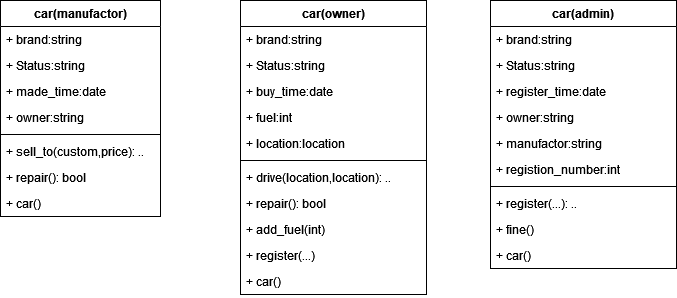

The diagram above was exported from draw.io. Its source (the exported page's mxGraphModel, read from the mxfile embedded in the PNG):
<mxGraphModel dx="776" dy="863" grid="1" gridSize="10" guides="1" tooltips="1" connect="1" arrows="1" fold="1" page="1" pageScale="1" pageWidth="827" pageHeight="1169" math="0" shadow="0">
  <root>
    <mxCell id="0" />
    <mxCell id="1" parent="0" />
    <mxCell id="IM7Q46hDvG9g3v9JOqc8-1" value="car(manufactor)" style="swimlane;fontStyle=1;align=center;verticalAlign=top;childLayout=stackLayout;horizontal=1;startSize=26;horizontalStack=0;resizeParent=1;resizeParentMax=0;resizeLast=0;collapsible=1;marginBottom=0;whiteSpace=wrap;html=1;" vertex="1" parent="1">
      <mxGeometry x="90" y="330" width="160" height="216" as="geometry" />
    </mxCell>
    <mxCell id="IM7Q46hDvG9g3v9JOqc8-2" value="+ brand:string" style="text;strokeColor=none;fillColor=none;align=left;verticalAlign=top;spacingLeft=4;spacingRight=4;overflow=hidden;rotatable=0;points=[[0,0.5],[1,0.5]];portConstraint=eastwest;whiteSpace=wrap;html=1;" vertex="1" parent="IM7Q46hDvG9g3v9JOqc8-1">
      <mxGeometry y="26" width="160" height="26" as="geometry" />
    </mxCell>
    <mxCell id="IM7Q46hDvG9g3v9JOqc8-5" value="&lt;div&gt;+ Status:string&lt;/div&gt;&lt;div&gt;&lt;br&gt;&lt;/div&gt;" style="text;strokeColor=none;fillColor=none;align=left;verticalAlign=top;spacingLeft=4;spacingRight=4;overflow=hidden;rotatable=0;points=[[0,0.5],[1,0.5]];portConstraint=eastwest;whiteSpace=wrap;html=1;" vertex="1" parent="IM7Q46hDvG9g3v9JOqc8-1">
      <mxGeometry y="52" width="160" height="26" as="geometry" />
    </mxCell>
    <mxCell id="IM7Q46hDvG9g3v9JOqc8-6" value="&lt;div&gt;+ made_time:date&lt;br&gt;&lt;/div&gt;&lt;div&gt;&lt;br&gt;&lt;/div&gt;" style="text;strokeColor=none;fillColor=none;align=left;verticalAlign=top;spacingLeft=4;spacingRight=4;overflow=hidden;rotatable=0;points=[[0,0.5],[1,0.5]];portConstraint=eastwest;whiteSpace=wrap;html=1;" vertex="1" parent="IM7Q46hDvG9g3v9JOqc8-1">
      <mxGeometry y="78" width="160" height="26" as="geometry" />
    </mxCell>
    <mxCell id="IM7Q46hDvG9g3v9JOqc8-7" value="&lt;div&gt;+ owner:string&lt;br&gt;&lt;/div&gt;&lt;div&gt;&lt;br&gt;&lt;/div&gt;" style="text;strokeColor=none;fillColor=none;align=left;verticalAlign=top;spacingLeft=4;spacingRight=4;overflow=hidden;rotatable=0;points=[[0,0.5],[1,0.5]];portConstraint=eastwest;whiteSpace=wrap;html=1;" vertex="1" parent="IM7Q46hDvG9g3v9JOqc8-1">
      <mxGeometry y="104" width="160" height="26" as="geometry" />
    </mxCell>
    <mxCell id="IM7Q46hDvG9g3v9JOqc8-3" value="" style="line;strokeWidth=1;fillColor=none;align=left;verticalAlign=middle;spacingTop=-1;spacingLeft=3;spacingRight=3;rotatable=0;labelPosition=right;points=[];portConstraint=eastwest;strokeColor=inherit;" vertex="1" parent="IM7Q46hDvG9g3v9JOqc8-1">
      <mxGeometry y="130" width="160" height="8" as="geometry" />
    </mxCell>
    <mxCell id="IM7Q46hDvG9g3v9JOqc8-4" value="+ sell_to(custom,price): .." style="text;strokeColor=none;fillColor=none;align=left;verticalAlign=top;spacingLeft=4;spacingRight=4;overflow=hidden;rotatable=0;points=[[0,0.5],[1,0.5]];portConstraint=eastwest;whiteSpace=wrap;html=1;" vertex="1" parent="IM7Q46hDvG9g3v9JOqc8-1">
      <mxGeometry y="138" width="160" height="26" as="geometry" />
    </mxCell>
    <mxCell id="IM7Q46hDvG9g3v9JOqc8-8" value="+ repair(): bool" style="text;strokeColor=none;fillColor=none;align=left;verticalAlign=top;spacingLeft=4;spacingRight=4;overflow=hidden;rotatable=0;points=[[0,0.5],[1,0.5]];portConstraint=eastwest;whiteSpace=wrap;html=1;" vertex="1" parent="IM7Q46hDvG9g3v9JOqc8-1">
      <mxGeometry y="164" width="160" height="26" as="geometry" />
    </mxCell>
    <mxCell id="IM7Q46hDvG9g3v9JOqc8-9" value="+ car()" style="text;strokeColor=none;fillColor=none;align=left;verticalAlign=top;spacingLeft=4;spacingRight=4;overflow=hidden;rotatable=0;points=[[0,0.5],[1,0.5]];portConstraint=eastwest;whiteSpace=wrap;html=1;" vertex="1" parent="IM7Q46hDvG9g3v9JOqc8-1">
      <mxGeometry y="190" width="160" height="26" as="geometry" />
    </mxCell>
    <mxCell id="IM7Q46hDvG9g3v9JOqc8-19" value="car(owner)" style="swimlane;fontStyle=1;align=center;verticalAlign=top;childLayout=stackLayout;horizontal=1;startSize=26;horizontalStack=0;resizeParent=1;resizeParentMax=0;resizeLast=0;collapsible=1;marginBottom=0;whiteSpace=wrap;html=1;" vertex="1" parent="1">
      <mxGeometry x="330" y="330" width="186" height="294" as="geometry" />
    </mxCell>
    <mxCell id="IM7Q46hDvG9g3v9JOqc8-20" value="+ brand:string" style="text;strokeColor=none;fillColor=none;align=left;verticalAlign=top;spacingLeft=4;spacingRight=4;overflow=hidden;rotatable=0;points=[[0,0.5],[1,0.5]];portConstraint=eastwest;whiteSpace=wrap;html=1;" vertex="1" parent="IM7Q46hDvG9g3v9JOqc8-19">
      <mxGeometry y="26" width="186" height="26" as="geometry" />
    </mxCell>
    <mxCell id="IM7Q46hDvG9g3v9JOqc8-21" value="&lt;div&gt;+ Status:string&lt;/div&gt;&lt;div&gt;&lt;br&gt;&lt;/div&gt;" style="text;strokeColor=none;fillColor=none;align=left;verticalAlign=top;spacingLeft=4;spacingRight=4;overflow=hidden;rotatable=0;points=[[0,0.5],[1,0.5]];portConstraint=eastwest;whiteSpace=wrap;html=1;" vertex="1" parent="IM7Q46hDvG9g3v9JOqc8-19">
      <mxGeometry y="52" width="186" height="26" as="geometry" />
    </mxCell>
    <mxCell id="IM7Q46hDvG9g3v9JOqc8-22" value="&lt;div&gt;+ buy_time:date&lt;br&gt;&lt;/div&gt;&lt;div&gt;&lt;br&gt;&lt;/div&gt;" style="text;strokeColor=none;fillColor=none;align=left;verticalAlign=top;spacingLeft=4;spacingRight=4;overflow=hidden;rotatable=0;points=[[0,0.5],[1,0.5]];portConstraint=eastwest;whiteSpace=wrap;html=1;" vertex="1" parent="IM7Q46hDvG9g3v9JOqc8-19">
      <mxGeometry y="78" width="186" height="26" as="geometry" />
    </mxCell>
    <mxCell id="IM7Q46hDvG9g3v9JOqc8-23" value="&lt;div&gt;+ fuel:int&lt;br&gt;&lt;/div&gt;&lt;div&gt;&lt;br&gt;&lt;/div&gt;" style="text;strokeColor=none;fillColor=none;align=left;verticalAlign=top;spacingLeft=4;spacingRight=4;overflow=hidden;rotatable=0;points=[[0,0.5],[1,0.5]];portConstraint=eastwest;whiteSpace=wrap;html=1;" vertex="1" parent="IM7Q46hDvG9g3v9JOqc8-19">
      <mxGeometry y="104" width="186" height="26" as="geometry" />
    </mxCell>
    <mxCell id="IM7Q46hDvG9g3v9JOqc8-28" value="&lt;div&gt;+ location:location&lt;br&gt;&lt;/div&gt;&lt;div&gt;&lt;br&gt;&lt;/div&gt;" style="text;strokeColor=none;fillColor=none;align=left;verticalAlign=top;spacingLeft=4;spacingRight=4;overflow=hidden;rotatable=0;points=[[0,0.5],[1,0.5]];portConstraint=eastwest;whiteSpace=wrap;html=1;" vertex="1" parent="IM7Q46hDvG9g3v9JOqc8-19">
      <mxGeometry y="130" width="186" height="26" as="geometry" />
    </mxCell>
    <mxCell id="IM7Q46hDvG9g3v9JOqc8-24" value="" style="line;strokeWidth=1;fillColor=none;align=left;verticalAlign=middle;spacingTop=-1;spacingLeft=3;spacingRight=3;rotatable=0;labelPosition=right;points=[];portConstraint=eastwest;strokeColor=inherit;" vertex="1" parent="IM7Q46hDvG9g3v9JOqc8-19">
      <mxGeometry y="156" width="186" height="8" as="geometry" />
    </mxCell>
    <mxCell id="IM7Q46hDvG9g3v9JOqc8-25" value="+ drive(location,location): .." style="text;strokeColor=none;fillColor=none;align=left;verticalAlign=top;spacingLeft=4;spacingRight=4;overflow=hidden;rotatable=0;points=[[0,0.5],[1,0.5]];portConstraint=eastwest;whiteSpace=wrap;html=1;" vertex="1" parent="IM7Q46hDvG9g3v9JOqc8-19">
      <mxGeometry y="164" width="186" height="26" as="geometry" />
    </mxCell>
    <mxCell id="IM7Q46hDvG9g3v9JOqc8-26" value="+ repair(): bool" style="text;strokeColor=none;fillColor=none;align=left;verticalAlign=top;spacingLeft=4;spacingRight=4;overflow=hidden;rotatable=0;points=[[0,0.5],[1,0.5]];portConstraint=eastwest;whiteSpace=wrap;html=1;" vertex="1" parent="IM7Q46hDvG9g3v9JOqc8-19">
      <mxGeometry y="190" width="186" height="26" as="geometry" />
    </mxCell>
    <mxCell id="IM7Q46hDvG9g3v9JOqc8-27" value="+ add_fuel(int)" style="text;strokeColor=none;fillColor=none;align=left;verticalAlign=top;spacingLeft=4;spacingRight=4;overflow=hidden;rotatable=0;points=[[0,0.5],[1,0.5]];portConstraint=eastwest;whiteSpace=wrap;html=1;" vertex="1" parent="IM7Q46hDvG9g3v9JOqc8-19">
      <mxGeometry y="216" width="186" height="26" as="geometry" />
    </mxCell>
    <mxCell id="IM7Q46hDvG9g3v9JOqc8-29" value="+ register(...)" style="text;strokeColor=none;fillColor=none;align=left;verticalAlign=top;spacingLeft=4;spacingRight=4;overflow=hidden;rotatable=0;points=[[0,0.5],[1,0.5]];portConstraint=eastwest;whiteSpace=wrap;html=1;" vertex="1" parent="IM7Q46hDvG9g3v9JOqc8-19">
      <mxGeometry y="242" width="186" height="26" as="geometry" />
    </mxCell>
    <mxCell id="IM7Q46hDvG9g3v9JOqc8-67" value="+ car()" style="text;strokeColor=none;fillColor=none;align=left;verticalAlign=top;spacingLeft=4;spacingRight=4;overflow=hidden;rotatable=0;points=[[0,0.5],[1,0.5]];portConstraint=eastwest;whiteSpace=wrap;html=1;" vertex="1" parent="IM7Q46hDvG9g3v9JOqc8-19">
      <mxGeometry y="268" width="186" height="26" as="geometry" />
    </mxCell>
    <mxCell id="IM7Q46hDvG9g3v9JOqc8-52" value="car(admin)" style="swimlane;fontStyle=1;align=center;verticalAlign=top;childLayout=stackLayout;horizontal=1;startSize=26;horizontalStack=0;resizeParent=1;resizeParentMax=0;resizeLast=0;collapsible=1;marginBottom=0;whiteSpace=wrap;html=1;" vertex="1" parent="1">
      <mxGeometry x="580" y="330" width="186" height="268" as="geometry" />
    </mxCell>
    <mxCell id="IM7Q46hDvG9g3v9JOqc8-53" value="+ brand:string" style="text;strokeColor=none;fillColor=none;align=left;verticalAlign=top;spacingLeft=4;spacingRight=4;overflow=hidden;rotatable=0;points=[[0,0.5],[1,0.5]];portConstraint=eastwest;whiteSpace=wrap;html=1;" vertex="1" parent="IM7Q46hDvG9g3v9JOqc8-52">
      <mxGeometry y="26" width="186" height="26" as="geometry" />
    </mxCell>
    <mxCell id="IM7Q46hDvG9g3v9JOqc8-54" value="&lt;div&gt;+ Status:string&lt;/div&gt;&lt;div&gt;&lt;br&gt;&lt;/div&gt;" style="text;strokeColor=none;fillColor=none;align=left;verticalAlign=top;spacingLeft=4;spacingRight=4;overflow=hidden;rotatable=0;points=[[0,0.5],[1,0.5]];portConstraint=eastwest;whiteSpace=wrap;html=1;" vertex="1" parent="IM7Q46hDvG9g3v9JOqc8-52">
      <mxGeometry y="52" width="186" height="26" as="geometry" />
    </mxCell>
    <mxCell id="IM7Q46hDvG9g3v9JOqc8-55" value="&lt;div&gt;+ register_time:date&lt;br&gt;&lt;/div&gt;&lt;div&gt;&lt;br&gt;&lt;/div&gt;" style="text;strokeColor=none;fillColor=none;align=left;verticalAlign=top;spacingLeft=4;spacingRight=4;overflow=hidden;rotatable=0;points=[[0,0.5],[1,0.5]];portConstraint=eastwest;whiteSpace=wrap;html=1;" vertex="1" parent="IM7Q46hDvG9g3v9JOqc8-52">
      <mxGeometry y="78" width="186" height="26" as="geometry" />
    </mxCell>
    <mxCell id="IM7Q46hDvG9g3v9JOqc8-56" value="&lt;div&gt;+ owner:string&lt;br&gt;&lt;/div&gt;&lt;div&gt;&lt;br&gt;&lt;/div&gt;" style="text;strokeColor=none;fillColor=none;align=left;verticalAlign=top;spacingLeft=4;spacingRight=4;overflow=hidden;rotatable=0;points=[[0,0.5],[1,0.5]];portConstraint=eastwest;whiteSpace=wrap;html=1;" vertex="1" parent="IM7Q46hDvG9g3v9JOqc8-52">
      <mxGeometry y="104" width="186" height="26" as="geometry" />
    </mxCell>
    <mxCell id="IM7Q46hDvG9g3v9JOqc8-57" value="&lt;div&gt;+ manufactor:string&lt;br&gt;&lt;/div&gt;&lt;div&gt;&lt;br&gt;&lt;/div&gt;" style="text;strokeColor=none;fillColor=none;align=left;verticalAlign=top;spacingLeft=4;spacingRight=4;overflow=hidden;rotatable=0;points=[[0,0.5],[1,0.5]];portConstraint=eastwest;whiteSpace=wrap;html=1;" vertex="1" parent="IM7Q46hDvG9g3v9JOqc8-52">
      <mxGeometry y="130" width="186" height="26" as="geometry" />
    </mxCell>
    <mxCell id="IM7Q46hDvG9g3v9JOqc8-63" value="&lt;div&gt;+ registion_number:int&lt;br&gt;&lt;/div&gt;&lt;div&gt;&lt;br&gt;&lt;/div&gt;" style="text;strokeColor=none;fillColor=none;align=left;verticalAlign=top;spacingLeft=4;spacingRight=4;overflow=hidden;rotatable=0;points=[[0,0.5],[1,0.5]];portConstraint=eastwest;whiteSpace=wrap;html=1;" vertex="1" parent="IM7Q46hDvG9g3v9JOqc8-52">
      <mxGeometry y="156" width="186" height="26" as="geometry" />
    </mxCell>
    <mxCell id="IM7Q46hDvG9g3v9JOqc8-58" value="" style="line;strokeWidth=1;fillColor=none;align=left;verticalAlign=middle;spacingTop=-1;spacingLeft=3;spacingRight=3;rotatable=0;labelPosition=right;points=[];portConstraint=eastwest;strokeColor=inherit;" vertex="1" parent="IM7Q46hDvG9g3v9JOqc8-52">
      <mxGeometry y="182" width="186" height="8" as="geometry" />
    </mxCell>
    <mxCell id="IM7Q46hDvG9g3v9JOqc8-59" value="+ register(...): .." style="text;strokeColor=none;fillColor=none;align=left;verticalAlign=top;spacingLeft=4;spacingRight=4;overflow=hidden;rotatable=0;points=[[0,0.5],[1,0.5]];portConstraint=eastwest;whiteSpace=wrap;html=1;" vertex="1" parent="IM7Q46hDvG9g3v9JOqc8-52">
      <mxGeometry y="190" width="186" height="26" as="geometry" />
    </mxCell>
    <mxCell id="IM7Q46hDvG9g3v9JOqc8-61" value="+ fine()" style="text;strokeColor=none;fillColor=none;align=left;verticalAlign=top;spacingLeft=4;spacingRight=4;overflow=hidden;rotatable=0;points=[[0,0.5],[1,0.5]];portConstraint=eastwest;whiteSpace=wrap;html=1;" vertex="1" parent="IM7Q46hDvG9g3v9JOqc8-52">
      <mxGeometry y="216" width="186" height="26" as="geometry" />
    </mxCell>
    <mxCell id="IM7Q46hDvG9g3v9JOqc8-62" value="+ car()" style="text;strokeColor=none;fillColor=none;align=left;verticalAlign=top;spacingLeft=4;spacingRight=4;overflow=hidden;rotatable=0;points=[[0,0.5],[1,0.5]];portConstraint=eastwest;whiteSpace=wrap;html=1;" vertex="1" parent="IM7Q46hDvG9g3v9JOqc8-52">
      <mxGeometry y="242" width="186" height="26" as="geometry" />
    </mxCell>
  </root>
</mxGraphModel>